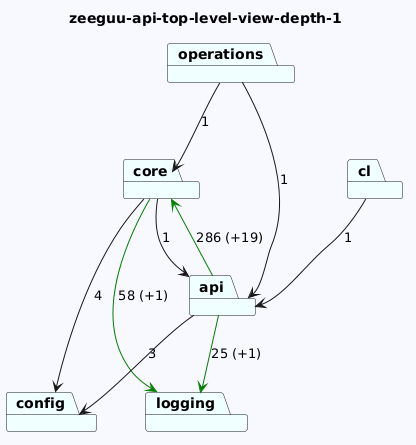

The diagram above was rendered by PlantUML. Its source (embedded in the PNG):
@startuml
skinparam backgroundColor GhostWhite
title zeeguu-api-top-level-view-depth-1
package "operations" #Azure
package "logging" #Azure
package "config" #Azure
package "cl" #Azure
package "core" #Azure
package "api" #Azure
"operations"-->"api"  : 1
"operations"-->"core"  : 1


"cl"-->"api"  : 1
"core"-->"logging" #Green : 58 (+1)
"core"-->"config"  : 4
"core"-->"api"  : 1
"api"-->"logging" #Green : 25 (+1)
"api"-->"config"  : 3
"api"-->"core" #Green : 286 (+19)
@enduml